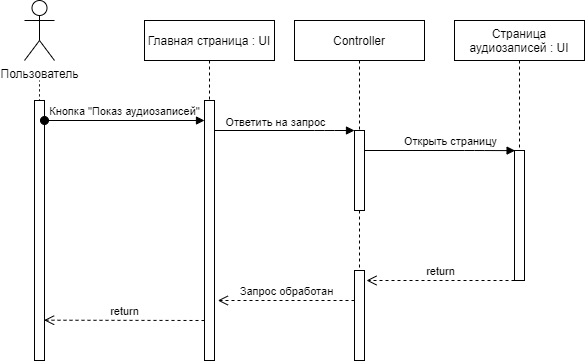

The diagram above was exported from draw.io. Its source (the exported page's mxGraphModel, read from the mxfile embedded in the PNG):
<mxGraphModel dx="652" dy="324" grid="1" gridSize="10" guides="1" tooltips="1" connect="1" arrows="1" fold="1" page="1" pageScale="1" pageWidth="850" pageHeight="1100" math="0" shadow="0">
  <root>
    <mxCell id="0" />
    <mxCell id="1" parent="0" />
    <mxCell id="IoC8bHmhiMJDO0z3M-W6-10" value="Controller" style="shape=umlLifeline;perimeter=lifelinePerimeter;whiteSpace=wrap;html=1;container=1;collapsible=0;recursiveResize=0;outlineConnect=0;" vertex="1" parent="1">
      <mxGeometry x="390" y="60" width="130" height="260" as="geometry" />
    </mxCell>
    <mxCell id="IoC8bHmhiMJDO0z3M-W6-1" value="Пользователь" style="shape=umlActor;verticalLabelPosition=bottom;verticalAlign=top;html=1;" vertex="1" parent="1">
      <mxGeometry x="120" y="40" width="30" height="60" as="geometry" />
    </mxCell>
    <mxCell id="IoC8bHmhiMJDO0z3M-W6-20" value="" style="edgeStyle=orthogonalEdgeStyle;rounded=0;orthogonalLoop=1;jettySize=auto;html=1;labelBackgroundColor=none;dashed=1;endArrow=none;endFill=0;dashPattern=1 4;" edge="1" parent="1" source="IoC8bHmhiMJDO0z3M-W6-3">
      <mxGeometry relative="1" as="geometry">
        <mxPoint x="135" y="120" as="targetPoint" />
      </mxGeometry>
    </mxCell>
    <mxCell id="IoC8bHmhiMJDO0z3M-W6-3" value="" style="html=1;points=[];perimeter=orthogonalPerimeter;" vertex="1" parent="1">
      <mxGeometry x="130" y="140" width="10" height="260" as="geometry" />
    </mxCell>
    <mxCell id="IoC8bHmhiMJDO0z3M-W6-4" value="Главная страница : UI" style="shape=umlLifeline;perimeter=lifelinePerimeter;whiteSpace=wrap;html=1;container=1;collapsible=0;recursiveResize=0;outlineConnect=0;" vertex="1" parent="1">
      <mxGeometry x="240" y="60" width="130" height="80" as="geometry" />
    </mxCell>
    <mxCell id="IoC8bHmhiMJDO0z3M-W6-5" value="" style="html=1;points=[];perimeter=orthogonalPerimeter;" vertex="1" parent="1">
      <mxGeometry x="300" y="140" width="10" height="260" as="geometry" />
    </mxCell>
    <mxCell id="IoC8bHmhiMJDO0z3M-W6-6" value="Кнопка &quot;Показ аудиозаписей&quot;" style="html=1;verticalAlign=bottom;startArrow=oval;startFill=1;endArrow=block;startSize=8;labelBackgroundColor=none;" edge="1" parent="1" target="IoC8bHmhiMJDO0z3M-W6-5">
      <mxGeometry width="60" relative="1" as="geometry">
        <mxPoint x="140" y="160" as="sourcePoint" />
        <mxPoint x="200" y="160" as="targetPoint" />
      </mxGeometry>
    </mxCell>
    <mxCell id="IoC8bHmhiMJDO0z3M-W6-7" value="" style="points=[];perimeter=orthogonalPerimeter;html=1;" vertex="1" parent="1">
      <mxGeometry x="450" y="170" width="10" height="80" as="geometry" />
    </mxCell>
    <mxCell id="IoC8bHmhiMJDO0z3M-W6-8" value="Ответить на запрос" style="html=1;verticalAlign=bottom;endArrow=block;labelBackgroundColor=none;" edge="1" parent="1" source="IoC8bHmhiMJDO0z3M-W6-5">
      <mxGeometry x="-0.1321" y="-1" relative="1" as="geometry">
        <mxPoint x="390" y="160" as="sourcePoint" />
        <mxPoint x="450" y="170" as="targetPoint" />
        <Array as="points">
          <mxPoint x="420" y="170" />
        </Array>
        <mxPoint as="offset" />
      </mxGeometry>
    </mxCell>
    <mxCell id="IoC8bHmhiMJDO0z3M-W6-11" value="" style="html=1;points=[];perimeter=orthogonalPerimeter;" vertex="1" parent="1">
      <mxGeometry x="610" y="190" width="10" height="130" as="geometry" />
    </mxCell>
    <mxCell id="IoC8bHmhiMJDO0z3M-W6-12" value="Открыть страницу" style="html=1;verticalAlign=bottom;endArrow=block;labelBackgroundColor=none;entryX=0.059;entryY=0.001;entryDx=0;entryDy=0;entryPerimeter=0;" edge="1" parent="1" target="IoC8bHmhiMJDO0z3M-W6-11">
      <mxGeometry x="0.1429" relative="1" as="geometry">
        <mxPoint x="460" y="190" as="sourcePoint" />
        <mxPoint x="600" y="190" as="targetPoint" />
        <Array as="points">
          <mxPoint x="570" y="190" />
        </Array>
        <mxPoint as="offset" />
      </mxGeometry>
    </mxCell>
    <mxCell id="IoC8bHmhiMJDO0z3M-W6-13" value="Страница аудиозаписей : UI" style="shape=umlLifeline;perimeter=lifelinePerimeter;whiteSpace=wrap;html=1;container=1;collapsible=0;recursiveResize=0;outlineConnect=0;" vertex="1" parent="1">
      <mxGeometry x="550" y="60" width="130" height="130" as="geometry" />
    </mxCell>
    <mxCell id="IoC8bHmhiMJDO0z3M-W6-14" value="" style="html=1;points=[];perimeter=orthogonalPerimeter;" vertex="1" parent="1">
      <mxGeometry x="450" y="310" width="10" height="90" as="geometry" />
    </mxCell>
    <mxCell id="IoC8bHmhiMJDO0z3M-W6-17" value="Запрос обработан" style="html=1;verticalAlign=bottom;endArrow=open;dashed=1;endSize=8;labelBackgroundColor=none;entryX=1.333;entryY=0.5;entryDx=0;entryDy=0;entryPerimeter=0;" edge="1" parent="1">
      <mxGeometry relative="1" as="geometry">
        <mxPoint x="450" y="340" as="sourcePoint" />
        <mxPoint x="313.33000000000004" y="340" as="targetPoint" />
      </mxGeometry>
    </mxCell>
    <mxCell id="IoC8bHmhiMJDO0z3M-W6-18" value="return" style="html=1;verticalAlign=bottom;endArrow=open;dashed=1;endSize=8;labelBackgroundColor=none;" edge="1" parent="1">
      <mxGeometry relative="1" as="geometry">
        <mxPoint x="610" y="320" as="sourcePoint" />
        <mxPoint x="462" y="320" as="targetPoint" />
      </mxGeometry>
    </mxCell>
    <mxCell id="IoC8bHmhiMJDO0z3M-W6-19" value="return" style="html=1;verticalAlign=bottom;endArrow=open;dashed=1;endSize=8;labelBackgroundColor=none;entryX=0.961;entryY=0.845;entryDx=0;entryDy=0;entryPerimeter=0;" edge="1" parent="1" target="IoC8bHmhiMJDO0z3M-W6-3">
      <mxGeometry relative="1" as="geometry">
        <mxPoint x="300" y="360" as="sourcePoint" />
        <mxPoint x="220" y="360" as="targetPoint" />
      </mxGeometry>
    </mxCell>
  </root>
</mxGraphModel>